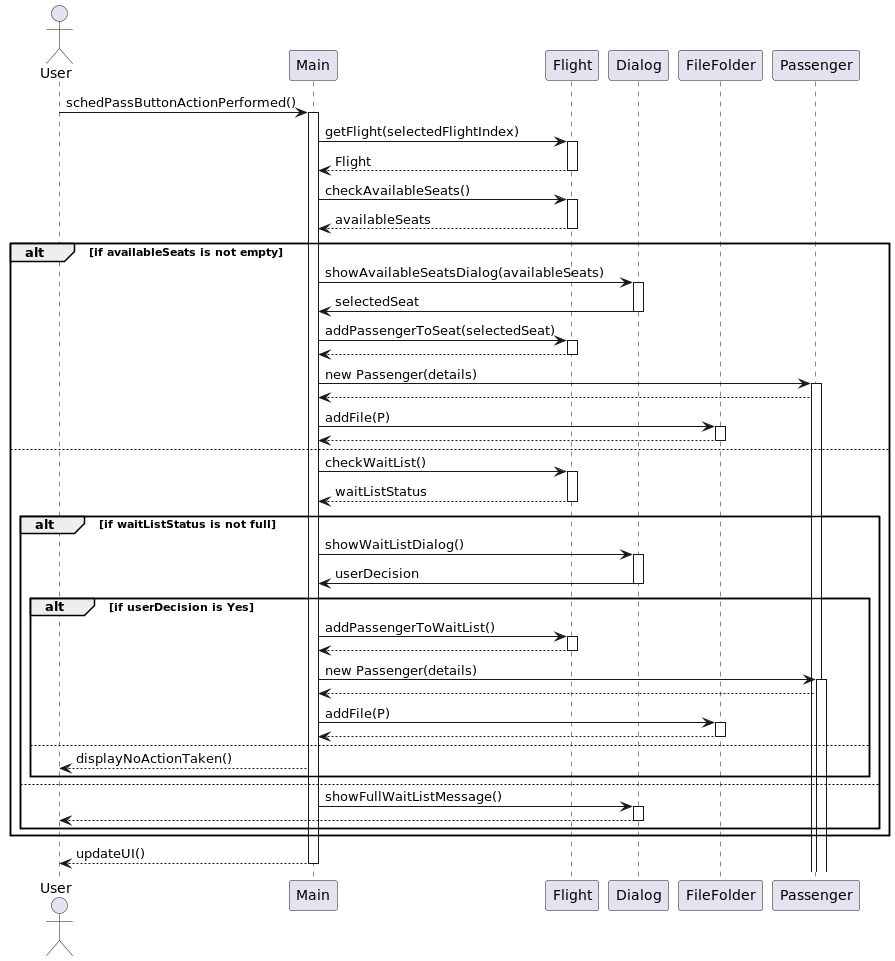

The diagram above was rendered by PlantUML. Its source (embedded in the PNG):
@startuml
actor User
participant "Main" as M
participant "Flight" as F
participant "Dialog" as D
participant "FileFolder" as FF
participant "Passenger" as P

User -> M : schedPassButtonActionPerformed()
activate M

M -> F : getFlight(selectedFlightIndex)
activate F
F --> M : Flight
deactivate F

M -> F : checkAvailableSeats()
activate F
F --> M : availableSeats
deactivate F

alt if availableSeats is not empty
    M -> D : showAvailableSeatsDialog(availableSeats)
    activate D
    D -> M : selectedSeat
    deactivate D
    M -> F : addPassengerToSeat(selectedSeat)
    activate F
    F --> M
    deactivate F
    M -> P : new Passenger(details)
    activate P
    P --> M
    M -> FF : addFile(P)
    activate FF
    FF --> M
    deactivate FF
else
    M -> F : checkWaitList()
    activate F
    F --> M : waitListStatus
    deactivate F

    alt if waitListStatus is not full
        M -> D : showWaitListDialog()
        activate D
        D -> M : userDecision
        deactivate D
        alt if userDecision is Yes
            M -> F : addPassengerToWaitList()
            activate F
            F --> M
            deactivate F
            M -> P : new Passenger(details)
            activate P
            P --> M
            M -> FF : addFile(P)
            activate FF
            FF --> M
            deactivate FF
        else
            M --> User : displayNoActionTaken()
        end
    else
        M -> D : showFullWaitListMessage()
        activate D
        D --> User
        deactivate D
    end
end

M --> User : updateUI()
deactivate M
@enduml